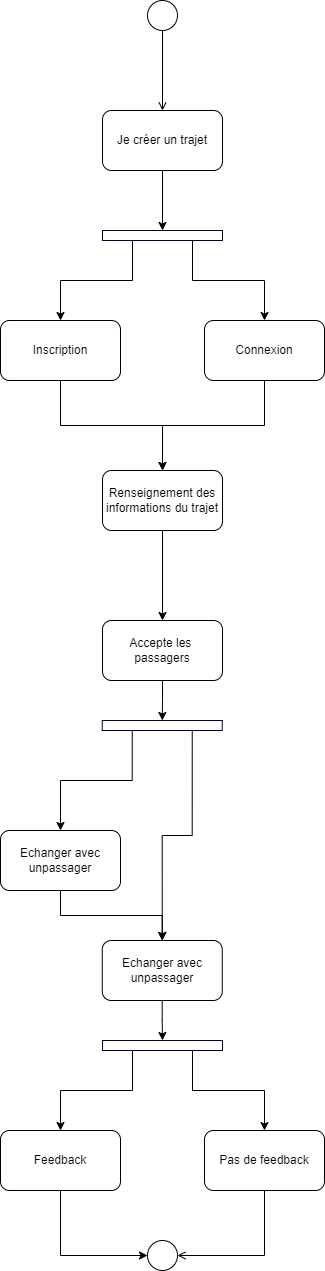

The diagram above was exported from draw.io. Its source (the exported page's mxGraphModel, read from the mxfile embedded in the PNG):
<mxGraphModel dx="1009" dy="542" grid="1" gridSize="10" guides="1" tooltips="1" connect="1" arrows="1" fold="1" page="1" pageScale="1" pageWidth="827" pageHeight="1169" math="0" shadow="0">
  <root>
    <mxCell id="0" />
    <mxCell id="1" parent="0" />
    <mxCell id="vPgJFmupDG-Xz-IHy5t_-1" value="" style="ellipse;html=1;rotation=90;" parent="1" vertex="1">
      <mxGeometry x="225" y="20" width="30" height="30" as="geometry" />
    </mxCell>
    <mxCell id="vPgJFmupDG-Xz-IHy5t_-2" value="" style="endArrow=open;html=1;rounded=0;align=center;verticalAlign=top;endFill=0;labelBackgroundColor=none;endSize=6;exitX=1;exitY=0.5;exitDx=0;exitDy=0;entryX=0.5;entryY=0;entryDx=0;entryDy=0;" parent="1" source="vPgJFmupDG-Xz-IHy5t_-1" target="u6-rOnCus9K08E0w0OdK-1" edge="1">
      <mxGeometry relative="1" as="geometry">
        <mxPoint x="240" y="110.00000000000023" as="targetPoint" />
        <mxPoint x="226" y="50" as="sourcePoint" />
      </mxGeometry>
    </mxCell>
    <mxCell id="u6-rOnCus9K08E0w0OdK-7" style="edgeStyle=orthogonalEdgeStyle;rounded=0;orthogonalLoop=1;jettySize=auto;html=1;entryX=0.5;entryY=0;entryDx=0;entryDy=0;" parent="1" source="u6-rOnCus9K08E0w0OdK-1" target="vPgJFmupDG-Xz-IHy5t_-30" edge="1">
      <mxGeometry relative="1" as="geometry" />
    </mxCell>
    <mxCell id="u6-rOnCus9K08E0w0OdK-1" value="Je créer un trajet" style="rounded=1;whiteSpace=wrap;html=1;" parent="1" vertex="1">
      <mxGeometry x="180" y="130" width="120" height="60" as="geometry" />
    </mxCell>
    <mxCell id="u6-rOnCus9K08E0w0OdK-6" style="edgeStyle=orthogonalEdgeStyle;rounded=0;orthogonalLoop=1;jettySize=auto;html=1;entryX=0.5;entryY=0;entryDx=0;entryDy=0;" parent="1" source="u6-rOnCus9K08E0w0OdK-2" target="u6-rOnCus9K08E0w0OdK-5" edge="1">
      <mxGeometry relative="1" as="geometry" />
    </mxCell>
    <mxCell id="u6-rOnCus9K08E0w0OdK-2" value="Renseignement des informations du trajet" style="rounded=1;whiteSpace=wrap;html=1;" parent="1" vertex="1">
      <mxGeometry x="180" y="490" width="120" height="60" as="geometry" />
    </mxCell>
    <mxCell id="u6-rOnCus9K08E0w0OdK-16" style="edgeStyle=orthogonalEdgeStyle;rounded=0;orthogonalLoop=1;jettySize=auto;html=1;entryX=0.5;entryY=0;entryDx=0;entryDy=0;" parent="1" source="u6-rOnCus9K08E0w0OdK-5" target="u6-rOnCus9K08E0w0OdK-10" edge="1">
      <mxGeometry relative="1" as="geometry" />
    </mxCell>
    <mxCell id="u6-rOnCus9K08E0w0OdK-5" value="&lt;div&gt;Accepte les&amp;nbsp;&lt;/div&gt;&lt;div&gt;passagers&lt;/div&gt;" style="rounded=1;whiteSpace=wrap;html=1;" parent="1" vertex="1">
      <mxGeometry x="180" y="640" width="120" height="60" as="geometry" />
    </mxCell>
    <mxCell id="vPgJFmupDG-Xz-IHy5t_-30" value="" style="rounded=0;whiteSpace=wrap;html=1;strokeColor=#000033;" parent="1" vertex="1">
      <mxGeometry x="180" y="250" width="120" height="10" as="geometry" />
    </mxCell>
    <mxCell id="vPgJFmupDG-Xz-IHy5t_-31" value="" style="endArrow=classic;html=1;rounded=0;entryX=0.5;entryY=0;entryDx=0;entryDy=0;exitX=0.25;exitY=1;exitDx=0;exitDy=0;edgeStyle=orthogonalEdgeStyle;" parent="1" source="vPgJFmupDG-Xz-IHy5t_-30" target="vPgJFmupDG-Xz-IHy5t_-33" edge="1">
      <mxGeometry width="50" height="50" relative="1" as="geometry">
        <mxPoint x="183" y="280" as="sourcePoint" />
        <mxPoint x="183" y="330" as="targetPoint" />
      </mxGeometry>
    </mxCell>
    <mxCell id="vPgJFmupDG-Xz-IHy5t_-32" value="" style="endArrow=classic;html=1;rounded=0;entryX=0.5;entryY=0;entryDx=0;entryDy=0;exitX=0.75;exitY=1;exitDx=0;exitDy=0;edgeStyle=orthogonalEdgeStyle;" parent="1" source="vPgJFmupDG-Xz-IHy5t_-30" target="vPgJFmupDG-Xz-IHy5t_-34" edge="1">
      <mxGeometry width="50" height="50" relative="1" as="geometry">
        <mxPoint x="288" y="280" as="sourcePoint" />
        <mxPoint x="288" y="330" as="targetPoint" />
      </mxGeometry>
    </mxCell>
    <mxCell id="u6-rOnCus9K08E0w0OdK-8" style="edgeStyle=orthogonalEdgeStyle;rounded=0;orthogonalLoop=1;jettySize=auto;html=1;" parent="1" source="vPgJFmupDG-Xz-IHy5t_-33" target="u6-rOnCus9K08E0w0OdK-2" edge="1">
      <mxGeometry relative="1" as="geometry" />
    </mxCell>
    <mxCell id="vPgJFmupDG-Xz-IHy5t_-33" value="Inscription" style="rounded=1;whiteSpace=wrap;html=1;" parent="1" vertex="1">
      <mxGeometry x="78" y="340" width="120" height="60" as="geometry" />
    </mxCell>
    <mxCell id="u6-rOnCus9K08E0w0OdK-9" style="edgeStyle=orthogonalEdgeStyle;rounded=0;orthogonalLoop=1;jettySize=auto;html=1;entryX=0.5;entryY=0;entryDx=0;entryDy=0;" parent="1" source="vPgJFmupDG-Xz-IHy5t_-34" target="u6-rOnCus9K08E0w0OdK-2" edge="1">
      <mxGeometry relative="1" as="geometry" />
    </mxCell>
    <mxCell id="vPgJFmupDG-Xz-IHy5t_-34" value="Connexion" style="rounded=1;whiteSpace=wrap;html=1;" parent="1" vertex="1">
      <mxGeometry x="282" y="340" width="120" height="60" as="geometry" />
    </mxCell>
    <mxCell id="u6-rOnCus9K08E0w0OdK-10" value="" style="rounded=0;whiteSpace=wrap;html=1;strokeColor=#000033;" parent="1" vertex="1">
      <mxGeometry x="179.74" y="740" width="120" height="10" as="geometry" />
    </mxCell>
    <mxCell id="u6-rOnCus9K08E0w0OdK-11" value="" style="endArrow=classic;html=1;rounded=0;entryX=0.5;entryY=0;entryDx=0;entryDy=0;exitX=0.25;exitY=1;exitDx=0;exitDy=0;edgeStyle=orthogonalEdgeStyle;" parent="1" source="u6-rOnCus9K08E0w0OdK-10" target="u6-rOnCus9K08E0w0OdK-13" edge="1">
      <mxGeometry width="50" height="50" relative="1" as="geometry">
        <mxPoint x="182.74" y="770" as="sourcePoint" />
        <mxPoint x="137.74" y="830" as="targetPoint" />
      </mxGeometry>
    </mxCell>
    <mxCell id="u6-rOnCus9K08E0w0OdK-12" value="" style="endArrow=classic;html=1;rounded=0;entryX=0.5;entryY=0;entryDx=0;entryDy=0;exitX=0.75;exitY=1;exitDx=0;exitDy=0;edgeStyle=orthogonalEdgeStyle;" parent="1" source="u6-rOnCus9K08E0w0OdK-10" target="u6-rOnCus9K08E0w0OdK-14" edge="1">
      <mxGeometry width="50" height="50" relative="1" as="geometry">
        <mxPoint x="287.74" y="770" as="sourcePoint" />
        <mxPoint x="341.74" y="830" as="targetPoint" />
      </mxGeometry>
    </mxCell>
    <mxCell id="u6-rOnCus9K08E0w0OdK-15" style="edgeStyle=orthogonalEdgeStyle;rounded=0;orthogonalLoop=1;jettySize=auto;html=1;entryX=0.5;entryY=0;entryDx=0;entryDy=0;" parent="1" source="u6-rOnCus9K08E0w0OdK-13" target="u6-rOnCus9K08E0w0OdK-14" edge="1">
      <mxGeometry relative="1" as="geometry" />
    </mxCell>
    <mxCell id="u6-rOnCus9K08E0w0OdK-13" value="Echanger avec unpassager" style="rounded=1;whiteSpace=wrap;html=1;" parent="1" vertex="1">
      <mxGeometry x="78" y="850" width="120" height="60" as="geometry" />
    </mxCell>
    <mxCell id="u6-rOnCus9K08E0w0OdK-19" style="edgeStyle=orthogonalEdgeStyle;rounded=0;orthogonalLoop=1;jettySize=auto;html=1;entryX=0.5;entryY=0;entryDx=0;entryDy=0;" parent="1" source="u6-rOnCus9K08E0w0OdK-14" target="u6-rOnCus9K08E0w0OdK-24" edge="1">
      <mxGeometry relative="1" as="geometry">
        <mxPoint x="239.74" y="1110" as="targetPoint" />
      </mxGeometry>
    </mxCell>
    <mxCell id="u6-rOnCus9K08E0w0OdK-14" value="Echanger avec unpassager" style="rounded=1;whiteSpace=wrap;html=1;" parent="1" vertex="1">
      <mxGeometry x="179.74" y="960" width="120" height="60" as="geometry" />
    </mxCell>
    <mxCell id="vPgJFmupDG-Xz-IHy5t_-37" value="" style="ellipse;html=1;" parent="1" vertex="1">
      <mxGeometry x="225" y="1260" width="30" height="30" as="geometry" />
    </mxCell>
    <mxCell id="vPgJFmupDG-Xz-IHy5t_-38" value="" style="endArrow=open;html=1;rounded=0;align=center;verticalAlign=top;endFill=0;labelBackgroundColor=none;endSize=6;entryX=1;entryY=0.5;entryDx=0;entryDy=0;exitX=0.5;exitY=1;exitDx=0;exitDy=0;edgeStyle=orthogonalEdgeStyle;" parent="1" source="u6-rOnCus9K08E0w0OdK-28" target="vPgJFmupDG-Xz-IHy5t_-37" edge="1">
      <mxGeometry relative="1" as="geometry">
        <mxPoint x="63.26" y="1280" as="sourcePoint" />
      </mxGeometry>
    </mxCell>
    <mxCell id="vPgJFmupDG-Xz-IHy5t_-39" value="" style="endArrow=classic;html=1;rounded=0;exitX=0.5;exitY=1;exitDx=0;exitDy=0;entryX=0;entryY=0.5;entryDx=0;entryDy=0;edgeStyle=orthogonalEdgeStyle;" parent="1" source="u6-rOnCus9K08E0w0OdK-27" target="vPgJFmupDG-Xz-IHy5t_-37" edge="1">
      <mxGeometry width="50" height="50" relative="1" as="geometry">
        <mxPoint x="63.26" y="1400" as="sourcePoint" />
        <mxPoint x="118.26" y="1400" as="targetPoint" />
      </mxGeometry>
    </mxCell>
    <mxCell id="u6-rOnCus9K08E0w0OdK-24" value="" style="rounded=0;whiteSpace=wrap;html=1;strokeColor=#000033;" parent="1" vertex="1">
      <mxGeometry x="180" y="1060" width="120" height="10" as="geometry" />
    </mxCell>
    <mxCell id="u6-rOnCus9K08E0w0OdK-25" value="" style="endArrow=classic;html=1;rounded=0;entryX=0.5;entryY=0;entryDx=0;entryDy=0;exitX=0.25;exitY=1;exitDx=0;exitDy=0;edgeStyle=orthogonalEdgeStyle;" parent="1" source="u6-rOnCus9K08E0w0OdK-24" target="u6-rOnCus9K08E0w0OdK-27" edge="1">
      <mxGeometry width="50" height="50" relative="1" as="geometry">
        <mxPoint x="183" y="1090" as="sourcePoint" />
        <mxPoint x="183" y="1140" as="targetPoint" />
      </mxGeometry>
    </mxCell>
    <mxCell id="u6-rOnCus9K08E0w0OdK-26" value="" style="endArrow=classic;html=1;rounded=0;entryX=0.5;entryY=0;entryDx=0;entryDy=0;exitX=0.75;exitY=1;exitDx=0;exitDy=0;edgeStyle=orthogonalEdgeStyle;" parent="1" source="u6-rOnCus9K08E0w0OdK-24" target="u6-rOnCus9K08E0w0OdK-28" edge="1">
      <mxGeometry width="50" height="50" relative="1" as="geometry">
        <mxPoint x="288" y="1090" as="sourcePoint" />
        <mxPoint x="288" y="1140" as="targetPoint" />
      </mxGeometry>
    </mxCell>
    <mxCell id="u6-rOnCus9K08E0w0OdK-27" value="Feedback" style="rounded=1;whiteSpace=wrap;html=1;" parent="1" vertex="1">
      <mxGeometry x="78" y="1150" width="120" height="60" as="geometry" />
    </mxCell>
    <mxCell id="u6-rOnCus9K08E0w0OdK-28" value="Pas de feedback" style="rounded=1;whiteSpace=wrap;html=1;" parent="1" vertex="1">
      <mxGeometry x="282" y="1150" width="120" height="60" as="geometry" />
    </mxCell>
  </root>
</mxGraphModel>